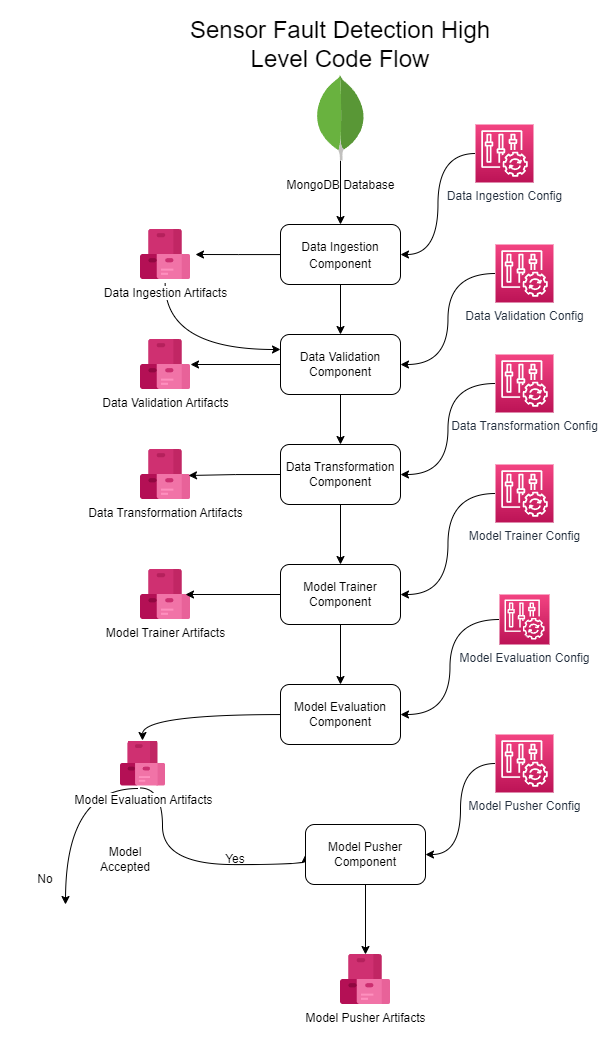

The diagram above was exported from draw.io. Its source (the exported page's mxGraphModel, read from the mxfile embedded in the PNG):
<mxGraphModel dx="2743" dy="995" grid="1" gridSize="10" guides="1" tooltips="1" connect="1" arrows="1" fold="1" page="1" pageScale="1" pageWidth="850" pageHeight="1100" math="0" shadow="0">
  <root>
    <mxCell id="0" />
    <mxCell id="1" parent="0" />
    <mxCell id="OT5aWzxhEPQBFIsWQpuZ-33" value="&lt;font style=&quot;font-size: 24px;&quot;&gt;Sensor Fault Detection High Level Code Flow&lt;/font&gt;" style="text;html=1;strokeColor=none;fillColor=none;align=center;verticalAlign=middle;whiteSpace=wrap;rounded=0;" vertex="1" parent="1">
      <mxGeometry x="-320" y="270" width="350" height="40" as="geometry" />
    </mxCell>
    <mxCell id="OT5aWzxhEPQBFIsWQpuZ-34" style="edgeStyle=orthogonalEdgeStyle;rounded=0;orthogonalLoop=1;jettySize=auto;html=1;entryX=0.5;entryY=0;entryDx=0;entryDy=0;" edge="1" parent="1" source="OT5aWzxhEPQBFIsWQpuZ-35" target="OT5aWzxhEPQBFIsWQpuZ-40">
      <mxGeometry relative="1" as="geometry" />
    </mxCell>
    <mxCell id="OT5aWzxhEPQBFIsWQpuZ-35" value="&lt;font style=&quot;font-size: 12px;&quot;&gt;MongoDB Database&lt;/font&gt;" style="dashed=0;outlineConnect=0;html=1;align=center;labelPosition=center;verticalLabelPosition=bottom;verticalAlign=top;shape=mxgraph.weblogos.mongodb;fontSize=24;" vertex="1" parent="1">
      <mxGeometry x="-170" y="320" width="50" height="86.2" as="geometry" />
    </mxCell>
    <mxCell id="OT5aWzxhEPQBFIsWQpuZ-76" style="edgeStyle=orthogonalEdgeStyle;orthogonalLoop=1;jettySize=auto;html=1;entryX=0;entryY=0.25;entryDx=0;entryDy=0;curved=1;exitX=0.493;exitY=1.08;exitDx=0;exitDy=0;exitPerimeter=0;" edge="1" parent="1" source="OT5aWzxhEPQBFIsWQpuZ-36" target="OT5aWzxhEPQBFIsWQpuZ-69">
      <mxGeometry relative="1" as="geometry">
        <Array as="points">
          <mxPoint x="-320" y="595" />
        </Array>
      </mxGeometry>
    </mxCell>
    <mxCell id="OT5aWzxhEPQBFIsWQpuZ-36" value="Data Ingestion Artifacts&lt;br&gt;" style="sketch=0;aspect=fixed;html=1;points=[];align=center;image;fontSize=12;image=img/lib/mscae/Azure_Artifacts.svg;" vertex="1" parent="1">
      <mxGeometry x="-345" y="475" width="50" height="50" as="geometry" />
    </mxCell>
    <mxCell id="OT5aWzxhEPQBFIsWQpuZ-37" style="edgeStyle=orthogonalEdgeStyle;orthogonalLoop=1;jettySize=auto;html=1;entryX=1;entryY=0.5;entryDx=0;entryDy=0;curved=1;" edge="1" parent="1" source="OT5aWzxhEPQBFIsWQpuZ-38" target="OT5aWzxhEPQBFIsWQpuZ-40">
      <mxGeometry relative="1" as="geometry" />
    </mxCell>
    <mxCell id="OT5aWzxhEPQBFIsWQpuZ-38" value="Data Ingestion Config" style="sketch=0;points=[[0,0,0],[0.25,0,0],[0.5,0,0],[0.75,0,0],[1,0,0],[0,1,0],[0.25,1,0],[0.5,1,0],[0.75,1,0],[1,1,0],[0,0.25,0],[0,0.5,0],[0,0.75,0],[1,0.25,0],[1,0.5,0],[1,0.75,0]];points=[[0,0,0],[0.25,0,0],[0.5,0,0],[0.75,0,0],[1,0,0],[0,1,0],[0.25,1,0],[0.5,1,0],[0.75,1,0],[1,1,0],[0,0.25,0],[0,0.5,0],[0,0.75,0],[1,0.25,0],[1,0.5,0],[1,0.75,0]];outlineConnect=0;fontColor=#232F3E;gradientColor=#F34482;gradientDirection=north;fillColor=#BC1356;strokeColor=#ffffff;dashed=0;verticalLabelPosition=bottom;verticalAlign=top;align=center;html=1;fontSize=12;fontStyle=0;aspect=fixed;shape=mxgraph.aws4.resourceIcon;resIcon=mxgraph.aws4.config;" vertex="1" parent="1">
      <mxGeometry x="-10" y="370" width="58" height="58" as="geometry" />
    </mxCell>
    <mxCell id="OT5aWzxhEPQBFIsWQpuZ-39" style="edgeStyle=orthogonalEdgeStyle;rounded=0;orthogonalLoop=1;jettySize=auto;html=1;entryX=0.5;entryY=0;entryDx=0;entryDy=0;" edge="1" parent="1" source="OT5aWzxhEPQBFIsWQpuZ-40" target="OT5aWzxhEPQBFIsWQpuZ-69">
      <mxGeometry relative="1" as="geometry" />
    </mxCell>
    <mxCell id="OT5aWzxhEPQBFIsWQpuZ-40" value="&lt;font style=&quot;font-size: 12px;&quot;&gt;Data Ingestion Component&lt;/font&gt;" style="rounded=1;whiteSpace=wrap;html=1;fontSize=14;" vertex="1" parent="1">
      <mxGeometry x="-205" y="470" width="120" height="60" as="geometry" />
    </mxCell>
    <mxCell id="OT5aWzxhEPQBFIsWQpuZ-41" style="edgeStyle=orthogonalEdgeStyle;orthogonalLoop=1;jettySize=auto;html=1;entryX=1;entryY=0.5;entryDx=0;entryDy=0;curved=1;" edge="1" parent="1" source="OT5aWzxhEPQBFIsWQpuZ-42" target="OT5aWzxhEPQBFIsWQpuZ-69">
      <mxGeometry relative="1" as="geometry" />
    </mxCell>
    <mxCell id="OT5aWzxhEPQBFIsWQpuZ-42" value="Data Validation Config" style="sketch=0;points=[[0,0,0],[0.25,0,0],[0.5,0,0],[0.75,0,0],[1,0,0],[0,1,0],[0.25,1,0],[0.5,1,0],[0.75,1,0],[1,1,0],[0,0.25,0],[0,0.5,0],[0,0.75,0],[1,0.25,0],[1,0.5,0],[1,0.75,0]];points=[[0,0,0],[0.25,0,0],[0.5,0,0],[0.75,0,0],[1,0,0],[0,1,0],[0.25,1,0],[0.5,1,0],[0.75,1,0],[1,1,0],[0,0.25,0],[0,0.5,0],[0,0.75,0],[1,0.25,0],[1,0.5,0],[1,0.75,0]];outlineConnect=0;fontColor=#232F3E;gradientColor=#F34482;gradientDirection=north;fillColor=#BC1356;strokeColor=#ffffff;dashed=0;verticalLabelPosition=bottom;verticalAlign=top;align=center;html=1;fontSize=12;fontStyle=0;aspect=fixed;shape=mxgraph.aws4.resourceIcon;resIcon=mxgraph.aws4.config;" vertex="1" parent="1">
      <mxGeometry x="10" y="490" width="58" height="58" as="geometry" />
    </mxCell>
    <mxCell id="OT5aWzxhEPQBFIsWQpuZ-43" value="Data Validation Artifacts&lt;br&gt;" style="sketch=0;aspect=fixed;html=1;points=[];align=center;image;fontSize=12;image=img/lib/mscae/Azure_Artifacts.svg;" vertex="1" parent="1">
      <mxGeometry x="-345" y="585" width="50" height="50" as="geometry" />
    </mxCell>
    <mxCell id="OT5aWzxhEPQBFIsWQpuZ-44" value="Data Transformation Artifacts" style="sketch=0;aspect=fixed;html=1;points=[];align=center;image;fontSize=12;image=img/lib/mscae/Azure_Artifacts.svg;" vertex="1" parent="1">
      <mxGeometry x="-345" y="695" width="50" height="50" as="geometry" />
    </mxCell>
    <mxCell id="OT5aWzxhEPQBFIsWQpuZ-45" style="edgeStyle=orthogonalEdgeStyle;orthogonalLoop=1;jettySize=auto;html=1;entryX=1;entryY=0.5;entryDx=0;entryDy=0;strokeColor=none;curved=1;" edge="1" parent="1" source="OT5aWzxhEPQBFIsWQpuZ-47" target="OT5aWzxhEPQBFIsWQpuZ-49">
      <mxGeometry relative="1" as="geometry" />
    </mxCell>
    <mxCell id="OT5aWzxhEPQBFIsWQpuZ-46" style="edgeStyle=orthogonalEdgeStyle;orthogonalLoop=1;jettySize=auto;html=1;entryX=1;entryY=0.5;entryDx=0;entryDy=0;curved=1;" edge="1" parent="1" source="OT5aWzxhEPQBFIsWQpuZ-47" target="OT5aWzxhEPQBFIsWQpuZ-49">
      <mxGeometry relative="1" as="geometry" />
    </mxCell>
    <mxCell id="OT5aWzxhEPQBFIsWQpuZ-47" value="Data Transformation Config" style="sketch=0;points=[[0,0,0],[0.25,0,0],[0.5,0,0],[0.75,0,0],[1,0,0],[0,1,0],[0.25,1,0],[0.5,1,0],[0.75,1,0],[1,1,0],[0,0.25,0],[0,0.5,0],[0,0.75,0],[1,0.25,0],[1,0.5,0],[1,0.75,0]];points=[[0,0,0],[0.25,0,0],[0.5,0,0],[0.75,0,0],[1,0,0],[0,1,0],[0.25,1,0],[0.5,1,0],[0.75,1,0],[1,1,0],[0,0.25,0],[0,0.5,0],[0,0.75,0],[1,0.25,0],[1,0.5,0],[1,0.75,0]];outlineConnect=0;fontColor=#232F3E;gradientColor=#F34482;gradientDirection=north;fillColor=#BC1356;strokeColor=#ffffff;dashed=0;verticalLabelPosition=bottom;verticalAlign=top;align=center;html=1;fontSize=12;fontStyle=0;aspect=fixed;shape=mxgraph.aws4.resourceIcon;resIcon=mxgraph.aws4.config;" vertex="1" parent="1">
      <mxGeometry x="10" y="600" width="58" height="58" as="geometry" />
    </mxCell>
    <mxCell id="OT5aWzxhEPQBFIsWQpuZ-48" style="edgeStyle=orthogonalEdgeStyle;rounded=0;orthogonalLoop=1;jettySize=auto;html=1;entryX=0.5;entryY=0;entryDx=0;entryDy=0;" edge="1" parent="1" source="OT5aWzxhEPQBFIsWQpuZ-49" target="OT5aWzxhEPQBFIsWQpuZ-52">
      <mxGeometry relative="1" as="geometry" />
    </mxCell>
    <mxCell id="OT5aWzxhEPQBFIsWQpuZ-49" value="Data Transformation Component" style="rounded=1;whiteSpace=wrap;html=1;fontSize=12;" vertex="1" parent="1">
      <mxGeometry x="-205" y="690" width="120" height="60" as="geometry" />
    </mxCell>
    <mxCell id="OT5aWzxhEPQBFIsWQpuZ-50" value="Model Trainer Artifacts" style="sketch=0;aspect=fixed;html=1;points=[];align=center;image;fontSize=12;image=img/lib/mscae/Azure_Artifacts.svg;" vertex="1" parent="1">
      <mxGeometry x="-345" y="815" width="50" height="50" as="geometry" />
    </mxCell>
    <mxCell id="OT5aWzxhEPQBFIsWQpuZ-51" style="edgeStyle=orthogonalEdgeStyle;rounded=0;orthogonalLoop=1;jettySize=auto;html=1;entryX=0.5;entryY=0;entryDx=0;entryDy=0;" edge="1" parent="1" source="OT5aWzxhEPQBFIsWQpuZ-52" target="OT5aWzxhEPQBFIsWQpuZ-58">
      <mxGeometry relative="1" as="geometry" />
    </mxCell>
    <mxCell id="OT5aWzxhEPQBFIsWQpuZ-52" value="Model Trainer Component" style="rounded=1;whiteSpace=wrap;html=1;fontSize=12;" vertex="1" parent="1">
      <mxGeometry x="-205" y="810" width="120" height="60" as="geometry" />
    </mxCell>
    <mxCell id="OT5aWzxhEPQBFIsWQpuZ-53" style="edgeStyle=orthogonalEdgeStyle;orthogonalLoop=1;jettySize=auto;html=1;curved=1;entryX=0;entryY=0.5;entryDx=0;entryDy=0;exitX=0.433;exitY=1.044;exitDx=0;exitDy=0;exitPerimeter=0;" edge="1" parent="1" source="OT5aWzxhEPQBFIsWQpuZ-55" target="OT5aWzxhEPQBFIsWQpuZ-62">
      <mxGeometry relative="1" as="geometry">
        <mxPoint x="-310" y="1180" as="targetPoint" />
        <Array as="points">
          <mxPoint x="-323" y="1034" />
          <mxPoint x="-323" y="1110" />
          <mxPoint x="-180" y="1110" />
        </Array>
      </mxGeometry>
    </mxCell>
    <mxCell id="OT5aWzxhEPQBFIsWQpuZ-54" style="edgeStyle=orthogonalEdgeStyle;orthogonalLoop=1;jettySize=auto;html=1;curved=1;exitX=0.378;exitY=1.056;exitDx=0;exitDy=0;exitPerimeter=0;" edge="1" parent="1" source="OT5aWzxhEPQBFIsWQpuZ-55">
      <mxGeometry relative="1" as="geometry">
        <mxPoint x="-420" y="1150" as="targetPoint" />
      </mxGeometry>
    </mxCell>
    <mxCell id="OT5aWzxhEPQBFIsWQpuZ-55" value="Model Evaluation Artifacts" style="sketch=0;aspect=fixed;html=1;points=[];align=center;image;fontSize=12;image=img/lib/mscae/Azure_Artifacts.svg;" vertex="1" parent="1">
      <mxGeometry x="-365" y="986.5" width="45" height="45" as="geometry" />
    </mxCell>
    <mxCell id="OT5aWzxhEPQBFIsWQpuZ-56" style="edgeStyle=orthogonalEdgeStyle;orthogonalLoop=1;jettySize=auto;html=1;entryX=1;entryY=0.5;entryDx=0;entryDy=0;curved=1;" edge="1" parent="1" source="OT5aWzxhEPQBFIsWQpuZ-57" target="OT5aWzxhEPQBFIsWQpuZ-58">
      <mxGeometry relative="1" as="geometry" />
    </mxCell>
    <mxCell id="OT5aWzxhEPQBFIsWQpuZ-57" value="Model Evaluation Config" style="sketch=0;points=[[0,0,0],[0.25,0,0],[0.5,0,0],[0.75,0,0],[1,0,0],[0,1,0],[0.25,1,0],[0.5,1,0],[0.75,1,0],[1,1,0],[0,0.25,0],[0,0.5,0],[0,0.75,0],[1,0.25,0],[1,0.5,0],[1,0.75,0]];points=[[0,0,0],[0.25,0,0],[0.5,0,0],[0.75,0,0],[1,0,0],[0,1,0],[0.25,1,0],[0.5,1,0],[0.75,1,0],[1,1,0],[0,0.25,0],[0,0.5,0],[0,0.75,0],[1,0.25,0],[1,0.5,0],[1,0.75,0]];outlineConnect=0;fontColor=#232F3E;gradientColor=#F34482;gradientDirection=north;fillColor=#BC1356;strokeColor=#ffffff;dashed=0;verticalLabelPosition=bottom;verticalAlign=top;align=center;html=1;fontSize=12;fontStyle=0;aspect=fixed;shape=mxgraph.aws4.resourceIcon;resIcon=mxgraph.aws4.config;container=1;" vertex="1" parent="1">
      <mxGeometry x="14" y="840" width="50" height="50" as="geometry" />
    </mxCell>
    <mxCell id="OT5aWzxhEPQBFIsWQpuZ-58" value="Model Evaluation Component" style="rounded=1;whiteSpace=wrap;html=1;fontSize=12;" vertex="1" parent="1">
      <mxGeometry x="-205" y="930" width="120" height="60" as="geometry" />
    </mxCell>
    <mxCell id="OT5aWzxhEPQBFIsWQpuZ-59" value="Model Accepted" style="text;html=1;strokeColor=none;fillColor=none;align=center;verticalAlign=middle;whiteSpace=wrap;rounded=0;" vertex="1" parent="1">
      <mxGeometry x="-390" y="1090" width="60" height="30" as="geometry" />
    </mxCell>
    <mxCell id="OT5aWzxhEPQBFIsWQpuZ-60" value="Yes" style="text;html=1;strokeColor=none;fillColor=none;align=center;verticalAlign=middle;whiteSpace=wrap;rounded=0;" vertex="1" parent="1">
      <mxGeometry x="-280" y="1090" width="60" height="30" as="geometry" />
    </mxCell>
    <mxCell id="OT5aWzxhEPQBFIsWQpuZ-61" style="edgeStyle=orthogonalEdgeStyle;rounded=0;orthogonalLoop=1;jettySize=auto;html=1;" edge="1" parent="1" source="OT5aWzxhEPQBFIsWQpuZ-62" target="OT5aWzxhEPQBFIsWQpuZ-63">
      <mxGeometry relative="1" as="geometry" />
    </mxCell>
    <mxCell id="OT5aWzxhEPQBFIsWQpuZ-62" value="Model Pusher Component" style="rounded=1;whiteSpace=wrap;html=1;" vertex="1" parent="1">
      <mxGeometry x="-180" y="1070" width="120" height="60" as="geometry" />
    </mxCell>
    <mxCell id="OT5aWzxhEPQBFIsWQpuZ-63" value="Model Pusher Artifacts" style="sketch=0;aspect=fixed;html=1;points=[];align=center;image;fontSize=12;image=img/lib/mscae/Azure_Artifacts.svg;" vertex="1" parent="1">
      <mxGeometry x="-145" y="1200" width="50" height="50" as="geometry" />
    </mxCell>
    <mxCell id="OT5aWzxhEPQBFIsWQpuZ-64" style="edgeStyle=orthogonalEdgeStyle;orthogonalLoop=1;jettySize=auto;html=1;entryX=1;entryY=0.5;entryDx=0;entryDy=0;curved=1;" edge="1" parent="1" source="OT5aWzxhEPQBFIsWQpuZ-65" target="OT5aWzxhEPQBFIsWQpuZ-62">
      <mxGeometry relative="1" as="geometry" />
    </mxCell>
    <mxCell id="OT5aWzxhEPQBFIsWQpuZ-65" value="Model Pusher Config" style="sketch=0;points=[[0,0,0],[0.25,0,0],[0.5,0,0],[0.75,0,0],[1,0,0],[0,1,0],[0.25,1,0],[0.5,1,0],[0.75,1,0],[1,1,0],[0,0.25,0],[0,0.5,0],[0,0.75,0],[1,0.25,0],[1,0.5,0],[1,0.75,0]];points=[[0,0,0],[0.25,0,0],[0.5,0,0],[0.75,0,0],[1,0,0],[0,1,0],[0.25,1,0],[0.5,1,0],[0.75,1,0],[1,1,0],[0,0.25,0],[0,0.5,0],[0,0.75,0],[1,0.25,0],[1,0.5,0],[1,0.75,0]];outlineConnect=0;fontColor=#232F3E;gradientColor=#F34482;gradientDirection=north;fillColor=#BC1356;strokeColor=#ffffff;dashed=0;verticalLabelPosition=bottom;verticalAlign=top;align=center;html=1;fontSize=12;fontStyle=0;aspect=fixed;shape=mxgraph.aws4.resourceIcon;resIcon=mxgraph.aws4.config;container=1;" vertex="1" parent="1">
      <mxGeometry x="10" y="980" width="58" height="58" as="geometry" />
    </mxCell>
    <mxCell id="OT5aWzxhEPQBFIsWQpuZ-66" value="No" style="text;html=1;strokeColor=none;fillColor=none;align=center;verticalAlign=middle;whiteSpace=wrap;rounded=0;" vertex="1" parent="1">
      <mxGeometry x="-470" y="1110" width="60" height="30" as="geometry" />
    </mxCell>
    <mxCell id="OT5aWzxhEPQBFIsWQpuZ-67" style="edgeStyle=orthogonalEdgeStyle;rounded=0;orthogonalLoop=1;jettySize=auto;html=1;entryX=0.5;entryY=0;entryDx=0;entryDy=0;" edge="1" parent="1" source="OT5aWzxhEPQBFIsWQpuZ-69" target="OT5aWzxhEPQBFIsWQpuZ-49">
      <mxGeometry relative="1" as="geometry" />
    </mxCell>
    <mxCell id="OT5aWzxhEPQBFIsWQpuZ-68" style="edgeStyle=orthogonalEdgeStyle;rounded=0;orthogonalLoop=1;jettySize=auto;html=1;" edge="1" parent="1" source="OT5aWzxhEPQBFIsWQpuZ-69" target="OT5aWzxhEPQBFIsWQpuZ-43">
      <mxGeometry relative="1" as="geometry" />
    </mxCell>
    <mxCell id="OT5aWzxhEPQBFIsWQpuZ-69" value="Data Validation Component" style="rounded=1;whiteSpace=wrap;html=1;fontSize=12;" vertex="1" parent="1">
      <mxGeometry x="-205" y="580" width="120" height="60" as="geometry" />
    </mxCell>
    <mxCell id="OT5aWzxhEPQBFIsWQpuZ-70" style="edgeStyle=orthogonalEdgeStyle;rounded=0;orthogonalLoop=1;jettySize=auto;html=1;" edge="1" parent="1" source="OT5aWzxhEPQBFIsWQpuZ-40">
      <mxGeometry relative="1" as="geometry">
        <mxPoint x="-290" y="500" as="targetPoint" />
      </mxGeometry>
    </mxCell>
    <mxCell id="OT5aWzxhEPQBFIsWQpuZ-71" style="edgeStyle=orthogonalEdgeStyle;orthogonalLoop=1;jettySize=auto;html=1;entryX=1;entryY=0.5;entryDx=0;entryDy=0;curved=1;" edge="1" parent="1" source="OT5aWzxhEPQBFIsWQpuZ-72" target="OT5aWzxhEPQBFIsWQpuZ-52">
      <mxGeometry relative="1" as="geometry" />
    </mxCell>
    <mxCell id="OT5aWzxhEPQBFIsWQpuZ-72" value="Model Trainer Config" style="sketch=0;points=[[0,0,0],[0.25,0,0],[0.5,0,0],[0.75,0,0],[1,0,0],[0,1,0],[0.25,1,0],[0.5,1,0],[0.75,1,0],[1,1,0],[0,0.25,0],[0,0.5,0],[0,0.75,0],[1,0.25,0],[1,0.5,0],[1,0.75,0]];points=[[0,0,0],[0.25,0,0],[0.5,0,0],[0.75,0,0],[1,0,0],[0,1,0],[0.25,1,0],[0.5,1,0],[0.75,1,0],[1,1,0],[0,0.25,0],[0,0.5,0],[0,0.75,0],[1,0.25,0],[1,0.5,0],[1,0.75,0]];outlineConnect=0;fontColor=#232F3E;gradientColor=#F34482;gradientDirection=north;fillColor=#BC1356;strokeColor=#ffffff;dashed=0;verticalLabelPosition=bottom;verticalAlign=top;align=center;html=1;fontSize=12;fontStyle=0;aspect=fixed;shape=mxgraph.aws4.resourceIcon;resIcon=mxgraph.aws4.config;container=1;" vertex="1" parent="1">
      <mxGeometry x="10" y="710" width="58" height="58" as="geometry" />
    </mxCell>
    <mxCell id="OT5aWzxhEPQBFIsWQpuZ-73" style="edgeStyle=orthogonalEdgeStyle;rounded=0;orthogonalLoop=1;jettySize=auto;html=1;exitX=0;exitY=0.5;exitDx=0;exitDy=0;entryX=0.96;entryY=0.52;entryDx=0;entryDy=0;entryPerimeter=0;" edge="1" parent="1" source="OT5aWzxhEPQBFIsWQpuZ-49" target="OT5aWzxhEPQBFIsWQpuZ-44">
      <mxGeometry relative="1" as="geometry" />
    </mxCell>
    <mxCell id="OT5aWzxhEPQBFIsWQpuZ-74" style="edgeStyle=orthogonalEdgeStyle;rounded=0;orthogonalLoop=1;jettySize=auto;html=1;entryX=0.9;entryY=0.5;entryDx=0;entryDy=0;entryPerimeter=0;" edge="1" parent="1" source="OT5aWzxhEPQBFIsWQpuZ-52" target="OT5aWzxhEPQBFIsWQpuZ-50">
      <mxGeometry relative="1" as="geometry" />
    </mxCell>
    <mxCell id="OT5aWzxhEPQBFIsWQpuZ-75" style="edgeStyle=orthogonalEdgeStyle;orthogonalLoop=1;jettySize=auto;html=1;entryX=0.489;entryY=-0.011;entryDx=0;entryDy=0;entryPerimeter=0;curved=1;" edge="1" parent="1" source="OT5aWzxhEPQBFIsWQpuZ-58" target="OT5aWzxhEPQBFIsWQpuZ-55">
      <mxGeometry relative="1" as="geometry" />
    </mxCell>
  </root>
</mxGraphModel>